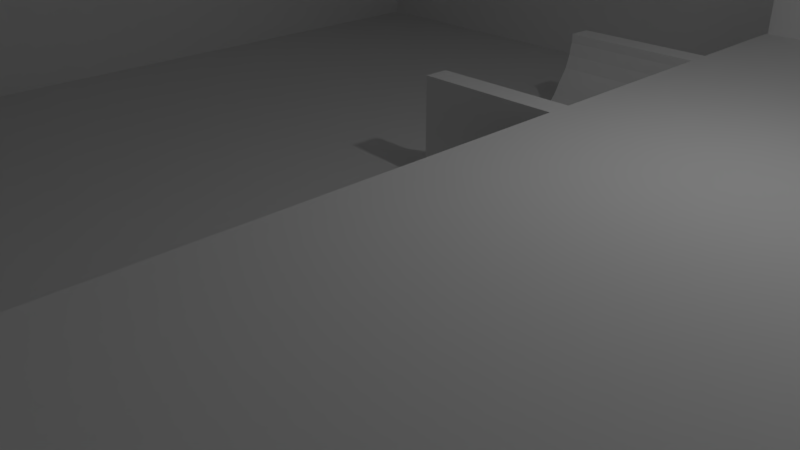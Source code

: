 # Source: tutMapwithBox.blend  (saved by Blender 2.78.0; exported with 4.5.12 LTS)
import bpy
from mathutils import Matrix  # noqa: F401  (used for matrix-valued properties, if any)

bpy.ops.wm.read_factory_settings(use_empty=True)
scene = bpy.context.scene
scene.name = 'Scene'

# ---- collections
col_collection_1 = bpy.data.collections.new('Collection 1'); scene.collection.children.link(col_collection_1)

# ---- materials (node trees are filled in below, after node groups)
mat_material = bpy.data.materials.new('Material')
mat_material.alpha_threshold = 0.0
mat_material.use_transparent_shadow = False
mat_material.roughness = 0.5
mat_material.line_color = (0.0, 0.0, 0.0, 1.0)

# ---- material node trees

# ---- world
world_world = bpy.data.worlds.new('World'); scene.world = world_world
world_world.color = (0.05088, 0.05088, 0.05088)
world_world.use_sun_shadow = False
world_world.sun_shadow_jitter_overblur = 0.0
world_world.cycles.sampling_method = 'MANUAL'

# ---- cameras
cam_camera = bpy.data.cameras.new('Camera')
cam_camera.clip_end = 100.0
cam_camera.lens = 35.0
cam_camera.sensor_width = 32.0
cam_camera.sensor_height = 18.0
cam_camera.ortho_scale = 7.314
cam_camera.dof.focus_distance = 0.0
cam_camera.dof.aperture_fstop = 128.0

# ---- lights
light_lamp = bpy.data.lights.new('Lamp', 'POINT')
light_lamp.transmission_factor = 0.0
light_lamp.cutoff_distance = 30.0
light_lamp.energy = 100.0
light_lamp.shadow_buffer_clip_start = 1.001
light_lamp.shadow_soft_size = 0.1
light_lamp.shadow_maximum_resolution = 0.006
light_lamp.use_absolute_resolution = True

# ---- meshes
me_cone = bpy.data.meshes.new('Cone')
me_cone.from_pydata([(0.0, 1.0, -1.0), (0.1951, 0.9808, -1.0), (0.3827, 0.9239, -1.0), (0.5556, 0.8315, -1.0), (0.7071, 0.7071, -1.0), (0.8315, 0.5556, -1.0), (0.9239, 0.3827, -1.0), (0.9808, 0.1951, -1.0), (1.0, 7.55e-08, -1.0), (0.0, 0.0, 1.0), (0.9808, -0.1951, -1.0), (0.9239, -0.3827, -1.0), (0.8315, -0.5556, -1.0), (0.7071, -0.7071, -1.0), (0.5556, -0.8315, -1.0), (0.3827, -0.9239, -1.0), (0.1951, -0.9808, -1.0), (-3.258e-07, -1.0, -1.0), (-0.1951, -0.9808, -1.0), (-0.3827, -0.9239, -1.0), (-0.5556, -0.8315, -1.0), (-0.7071, -0.7071, -1.0), (-0.8315, -0.5556, -1.0), (-0.9239, -0.3827, -1.0), (-0.9808, -0.1951, -1.0), (-1.0, 9.656e-07, -1.0), (-0.9808, 0.1951, -1.0), (-0.9239, 0.3827, -1.0), (-0.8315, 0.5556, -1.0), (-0.7071, 0.7071, -1.0), (-0.5556, 0.8315, -1.0), (-0.3827, 0.9239, -1.0), (-0.1951, 0.9808, -1.0), (1.54e-08, 0.8703, -1.0), (0.1698, 0.8536, -1.0), (0.333, 0.804, -1.0), (0.4835, 0.7236, -1.0), (0.6154, 0.6154, -1.0), (0.7236, 0.4835, -1.0), (0.804, 0.333, -1.0), (0.8536, 0.1698, -1.0), (0.8703, 1.027e-07, -1.0), (0.8536, -0.1698, -1.0), (0.804, -0.333, -1.0), (0.7236, -0.4835, -1.0), (0.6154, -0.6154, -1.0), (0.4835, -0.7236, -1.0), (0.333, -0.804, -1.0), (0.1698, -0.8536, -1.0), (-2.682e-07, -0.8703, -1.0), (-0.1698, -0.8536, -1.0), (-0.333, -0.804, -1.0), (-0.4835, -0.7236, -1.0), (-0.6154, -0.6154, -1.0), (-0.7236, -0.4835, -1.0), (-0.804, -0.333, -1.0), (-0.8536, -0.1698, -1.0), (-0.8703, 8.773e-07, -1.0), (-0.8536, 0.1698, -1.0), (-0.804, 0.333, -1.0), (-0.7236, 0.4835, -1.0), (-0.6154, 0.6154, -1.0), (-0.4835, 0.7236, -1.0), (-0.333, 0.804, -1.0), (-0.1698, 0.8536, -1.0), (4.728e-08, 0.3608, -0.5004), (0.07038, 0.3538, -0.5004), (0.1381, 0.3333, -0.5004), (0.2004, 0.3, -0.5004), (0.2551, 0.2551, -0.5004), (0.3, 0.2004, -0.5004), (0.3333, 0.1381, -0.5004), (0.3538, 0.07038, -0.5004), (0.3608, 2.17e-07, -0.5004), (0.3538, -0.07038, -0.5004), (0.3333, -0.1381, -0.5004), (0.3, -0.2004, -0.5004), (0.2551, -0.2551, -0.5004), (0.2004, -0.3, -0.5004), (0.1381, -0.3333, -0.5004), (0.07038, -0.3538, -0.5004), (-7.027e-08, -0.3608, -0.5004), (-0.07038, -0.3538, -0.5004), (-0.1381, -0.3333, -0.5004), (-0.2004, -0.3, -0.5004), (-0.2551, -0.2551, -0.5004), (-0.3, -0.2004, -0.5004), (-0.3333, -0.1381, -0.5004), (-0.3538, -0.07038, -0.5004), (-0.3608, 5.382e-07, -0.5004), (-0.3538, 0.07038, -0.5004), (-0.3333, 0.1381, -0.5004), (-0.3, 0.2004, -0.5004), (-0.2551, 0.2551, -0.5004), (-0.2004, 0.3, -0.5004), (-0.1381, 0.3333, -0.5004), (-0.07038, 0.3538, -0.5004)], [], [(0, 9, 1), (1, 9, 2), (2, 9, 3), (3, 9, 4), (4, 9, 5), (5, 9, 6), (6, 9, 7), (7, 9, 8), (8, 9, 10), (10, 9, 11), (11, 9, 12), (12, 9, 13), (13, 9, 14), (14, 9, 15), (15, 9, 16), (16, 9, 17), (17, 9, 18), (18, 9, 19), (19, 9, 20), (20, 9, 21), (21, 9, 22), (22, 9, 23), (23, 9, 24), (24, 9, 25), (25, 9, 26), (26, 9, 27), (27, 9, 28), (28, 9, 29), (29, 9, 30), (30, 9, 31), (31, 9, 32), (32, 9, 0), (3, 4, 37, 36), (17, 18, 50, 49), (24, 25, 57, 56), (31, 32, 64, 63), (11, 12, 44, 43), (4, 5, 38, 37), (18, 19, 51, 50), (32, 0, 33, 64), (25, 26, 58, 57), (12, 13, 45, 44), (5, 6, 39, 38), (19, 20, 52, 51), (26, 27, 59, 58), (13, 14, 46, 45), (6, 7, 40, 39), (20, 21, 53, 52), (0, 1, 34, 33), (27, 28, 60, 59), (14, 15, 47, 46), (7, 8, 41, 40), (21, 22, 54, 53), (28, 29, 61, 60), (1, 2, 35, 34), (15, 16, 48, 47), (22, 23, 55, 54), (29, 30, 62, 61), (8, 10, 42, 41), (2, 3, 36, 35), (16, 17, 49, 48), (23, 24, 56, 55), (30, 31, 63, 62), (10, 11, 43, 42), (43, 44, 76, 75), (57, 58, 90, 89), (44, 45, 77, 76), (58, 59, 91, 90), (45, 46, 78, 77), (59, 60, 92, 91), (46, 47, 79, 78), (33, 34, 66, 65), (60, 61, 93, 92), (47, 48, 80, 79), (34, 35, 67, 66), (61, 62, 94, 93), (48, 49, 81, 80), (35, 36, 68, 67), (62, 63, 95, 94), (49, 50, 82, 81), (36, 37, 69, 68), (63, 64, 96, 95), (50, 51, 83, 82), (37, 38, 70, 69), (64, 33, 65, 96), (51, 52, 84, 83), (38, 39, 71, 70), (52, 53, 85, 84), (39, 40, 72, 71), (53, 54, 86, 85), (40, 41, 73, 72), (54, 55, 87, 86), (41, 42, 74, 73), (55, 56, 88, 87), (42, 43, 75, 74), (56, 57, 89, 88)])
me_cone.use_remesh_preserve_volume = False
me_cone.use_remesh_preserve_attributes = False
me_cone.use_mirror_vertex_groups = False
me_cone.update()
me_cube_010 = bpy.data.meshes.new('Cube.010')
me_cube_010.from_pydata([(-2.792, -2.877, 0.6285), (-2.792, -2.877, 1.0), (-2.792, 1.454, 0.6285), (-2.792, 1.454, 1.0), (1.0, -2.877, 0.6285), (1.0, -2.877, 1.0), (1.0, 1.454, 0.6285), (1.0, 1.454, 1.0)], [], [(0, 1, 3, 2), (2, 3, 7, 6), (6, 7, 5, 4), (4, 5, 1, 0), (2, 6, 4, 0), (7, 3, 1, 5)])
me_cube_010.use_remesh_preserve_volume = False
me_cube_010.use_remesh_preserve_attributes = False
me_cube_010.use_mirror_vertex_groups = False
me_cube_010.update()
me_cube_006 = bpy.data.meshes.new('Cube.006')
me_cube_006.from_pydata([(-0.6661, -0.5246, -0.9469), (-0.6661, 0.6493, 0.4973), (-0.6661, 1.0, -0.9469), (-0.6661, 1.0, 0.4973), (1.334, -0.5246, -0.9469), (1.334, 0.6493, 0.4973), (1.334, 1.0, -0.9469), (1.334, 1.0, 0.4973), (-0.6661, -0.1039, -0.7594), (-0.6661, 0.1422, -0.572), (-0.6661, 0.3077, -0.3845), (-0.6661, 0.4238, -0.197), (-0.6661, 0.5513, -0.009508), (-0.6661, 0.6156, 0.178), (-0.6661, 0.6493, 0.3655), (-0.6661, 1.0, 0.3655), (-0.6661, 1.0, 0.178), (-0.6661, 1.0, -0.009508), (-0.6661, 1.0, -0.197), (-0.6661, 1.0, -0.3845), (-0.6661, 1.0, -0.572), (-0.6661, 1.0, -0.7594), (1.334, 1.0, 0.3655), (1.334, 1.0, 0.178), (1.334, 1.0, -0.009508), (1.334, 1.0, -0.197), (1.334, 1.0, -0.3845), (1.334, 1.0, -0.572), (1.334, 1.0, -0.7594), (1.334, 0.6493, 0.3655), (1.334, 0.6156, 0.178), (1.334, 0.5513, -0.009508), (1.334, 0.4238, -0.197), (1.334, 0.3077, -0.3845), (1.334, 0.1422, -0.572), (1.334, -0.1039, -0.7594)], [], [(14, 1, 3, 15), (15, 3, 7, 22), (22, 7, 5, 29), (29, 5, 1, 14), (2, 6, 4, 0), (7, 3, 1, 5), (4, 35, 8, 0), (35, 34, 9, 8), (34, 33, 10, 9), (33, 32, 11, 10), (32, 31, 12, 11), (31, 30, 13, 12), (30, 29, 14, 13), (6, 28, 35, 4), (28, 27, 34, 35), (27, 26, 33, 34), (26, 25, 32, 33), (25, 24, 31, 32), (24, 23, 30, 31), (23, 22, 29, 30), (2, 21, 28, 6), (21, 20, 27, 28), (20, 19, 26, 27), (19, 18, 25, 26), (18, 17, 24, 25), (17, 16, 23, 24), (16, 15, 22, 23), (0, 8, 21, 2), (8, 9, 20, 21), (9, 10, 19, 20), (10, 11, 18, 19), (11, 12, 17, 18), (12, 13, 16, 17), (13, 14, 15, 16)])
me_cube_006.use_remesh_preserve_volume = False
me_cube_006.use_remesh_preserve_attributes = False
me_cube_006.use_mirror_vertex_groups = False
me_cube_006.update()
me_cube_004 = bpy.data.meshes.new('Cube.004')
me_cube_004.from_pydata([(-1.0, -1.128, 0.2236), (-0.9886, -1.128, 0.5729), (-1.0, 14.75, 0.2236), (-0.9886, 14.75, 0.5729), (5.339, -1.128, 0.2236), (5.36, -1.128, 0.5729), (5.339, 14.75, 0.2236), (5.36, 14.75, 0.5729)], [], [(0, 1, 3, 2), (2, 3, 7, 6), (6, 7, 5, 4), (4, 5, 1, 0), (2, 6, 4, 0), (7, 3, 1, 5)])
me_cube_004.use_remesh_preserve_volume = False
me_cube_004.use_remesh_preserve_attributes = False
me_cube_004.use_mirror_vertex_groups = False
me_cube_004.update()
me_cube_001 = bpy.data.meshes.new('Cube.001')
me_cube_001.from_pydata([(-5.547, -1.534, -2.509), (-4.103, -1.533, -0.9882), (-5.547, 0.4655, -2.509), (-4.093, 0.4667, -0.9818), (-0.7463, -1.534, -2.509), (-0.6937, -1.536, -0.986), (-0.7463, 0.4655, -2.509), (-0.6838, 0.4643, -0.9796), (5.688, -1.543, -1.305), (5.688, -1.543, -0.9878), (5.688, 14.38, -1.305), (5.688, 14.38, -0.9878)], [], [(0, 1, 3, 2), (2, 3, 7, 6), (6, 7, 5, 4), (1, 5, 7, 3), (2, 6, 4, 0), (10, 11, 9, 8)])
me_cube_001.use_remesh_preserve_volume = False
me_cube_001.use_remesh_preserve_attributes = False
me_cube_001.use_mirror_vertex_groups = False
me_cube_001.update()
me_cube = bpy.data.meshes.new('Cube')
me_cube.from_pydata([(8.409, 8.409, -1.485), (8.409, -8.409, -1.485), (-8.409, -8.409, -1.485), (-8.409, 8.409, -1.485), (8.409, 8.409, 15.33), (8.409, -8.409, 15.33), (-8.409, -8.409, 15.33), (-8.409, 8.409, 15.33), (7.927, 7.927, 15.33), (7.927, -7.927, 15.33), (-7.927, 7.927, 15.33), (-7.927, -7.927, 15.33), (7.927, 7.927, 0.5636), (7.927, -7.927, 0.5636), (-7.927, 7.927, 0.5636), (-7.927, -7.927, 0.5636)], [], [(0, 1, 2, 3), (0, 4, 5, 1), (1, 5, 6, 2), (2, 6, 7, 3), (4, 0, 3, 7), (6, 5, 9, 11), (11, 9, 13, 15), (5, 4, 8, 9), (7, 6, 11, 10), (4, 7, 10, 8), (12, 14, 15, 13), (9, 8, 12, 13), (10, 11, 15, 14), (8, 10, 14, 12)])
me_cube.materials.append(mat_material)
me_cube.use_remesh_preserve_volume = False
me_cube.use_remesh_preserve_attributes = False
me_cube.use_mirror_vertex_groups = False
me_cube.update()
me_cube_005 = bpy.data.meshes.new('Cube.005')
me_cube_005.from_pydata([(-5.037, 0.1523, -3.364), (-5.032, 0.1535, -1.053), (-5.037, 1.512, -3.364), (-5.022, 1.514, -1.046), (-0.4899, 0.1523, -3.364), (-3.31, 0.1512, -1.05), (-0.4899, 1.512, -3.364), (-3.3, 1.511, -1.044)], [], [(0, 1, 3, 2), (2, 3, 7, 6), (6, 7, 5, 4), (1, 5, 7, 3), (2, 6, 4, 0), (0, 4, 5, 1)])
me_cube_005.use_remesh_preserve_volume = False
me_cube_005.use_remesh_preserve_attributes = False
me_cube_005.use_mirror_vertex_groups = False
me_cube_005.update()
me_cube_009 = bpy.data.meshes.new('Cube.009')
me_cube_009.from_pydata([(-0.6661, -0.5246, -0.9469), (-0.6661, 0.6493, 0.4973), (-0.6661, 1.0, -0.9469), (-0.6661, 1.0, 0.4973), (1.334, -0.5246, -0.9469), (1.334, 0.6493, 0.4973), (1.334, 1.0, -0.9469), (1.334, 1.0, 0.4973), (-0.6661, -0.1039, -0.7594), (-0.6661, 0.1422, -0.572), (-0.6661, 0.3077, -0.3845), (-0.6661, 0.4238, -0.197), (-0.6661, 0.5513, -0.009508), (-0.6661, 0.6156, 0.178), (-0.6661, 0.6493, 0.3655), (-0.6661, 1.0, 0.3655), (-0.6661, 1.0, 0.178), (-0.6661, 1.0, -0.009508), (-0.6661, 1.0, -0.197), (-0.6661, 1.0, -0.3845), (-0.6661, 1.0, -0.572), (-0.6661, 1.0, -0.7594), (1.334, 1.0, 0.3655), (1.334, 1.0, 0.178), (1.334, 1.0, -0.009508), (1.334, 1.0, -0.197), (1.334, 1.0, -0.3845), (1.334, 1.0, -0.572), (1.334, 1.0, -0.7594), (1.334, 0.6493, 0.3655), (1.334, 0.6156, 0.178), (1.334, 0.5513, -0.009508), (1.334, 0.4238, -0.197), (1.334, 0.3077, -0.3845), (1.334, 0.1422, -0.572), (1.334, -0.1039, -0.7594)], [], [(14, 1, 3, 15), (15, 3, 7, 22), (22, 7, 5, 29), (29, 5, 1, 14), (2, 6, 4, 0), (7, 3, 1, 5), (4, 35, 8, 0), (35, 34, 9, 8), (34, 33, 10, 9), (33, 32, 11, 10), (32, 31, 12, 11), (31, 30, 13, 12), (30, 29, 14, 13), (6, 28, 35, 4), (28, 27, 34, 35), (27, 26, 33, 34), (26, 25, 32, 33), (25, 24, 31, 32), (24, 23, 30, 31), (23, 22, 29, 30), (2, 21, 28, 6), (21, 20, 27, 28), (20, 19, 26, 27), (19, 18, 25, 26), (18, 17, 24, 25), (17, 16, 23, 24), (16, 15, 22, 23), (0, 8, 21, 2), (8, 9, 20, 21), (9, 10, 19, 20), (10, 11, 18, 19), (11, 12, 17, 18), (12, 13, 16, 17), (13, 14, 15, 16)])
me_cube_009.use_remesh_preserve_volume = False
me_cube_009.use_remesh_preserve_attributes = False
me_cube_009.use_mirror_vertex_groups = False
me_cube_009.update()
me_cube_011 = bpy.data.meshes.new('Cube.011')
me_cube_011.from_pydata([(-6.981, -2.877, 0.6285), (-6.981, -2.877, 1.0), (-6.981, 1.454, 0.6285), (-6.981, 1.454, 1.0), (1.0, -2.877, 0.6285), (1.0, -2.877, 1.0), (1.0, 1.454, 0.6285), (1.0, 1.454, 1.0)], [], [(0, 1, 3, 2), (2, 3, 7, 6), (6, 7, 5, 4), (4, 5, 1, 0), (2, 6, 4, 0), (7, 3, 1, 5)])
me_cube_011.use_remesh_preserve_volume = False
me_cube_011.use_remesh_preserve_attributes = False
me_cube_011.use_mirror_vertex_groups = False
me_cube_011.update()
me_cube_012 = bpy.data.meshes.new('Cube.012')
me_cube_012.from_pydata([(-13.7, -2.877, 0.6285), (-13.7, -2.877, 1.0), (-13.7, 1.454, 0.6285), (-13.7, 1.454, 1.0), (1.0, -2.877, 0.6285), (1.0, -2.877, 1.0), (1.0, 1.454, 0.6285), (1.0, 1.454, 1.0)], [], [(0, 1, 3, 2), (2, 3, 7, 6), (6, 7, 5, 4), (4, 5, 1, 0), (2, 6, 4, 0), (7, 3, 1, 5)])
me_cube_012.use_remesh_preserve_volume = False
me_cube_012.use_remesh_preserve_attributes = False
me_cube_012.use_mirror_vertex_groups = False
me_cube_012.update()
me_cube_015 = bpy.data.meshes.new('Cube.015')
me_cube_015.from_pydata([(-13.7, -11.07, 4.543), (-13.7, -11.07, 9.795), (-13.7, -7.678, 4.543), (-13.7, -7.678, 4.915), (-9.963, -11.07, 4.543), (-9.963, -11.07, 9.795), (-9.963, -7.678, 4.543), (-9.963, -7.678, 4.915)], [], [(0, 1, 3, 2), (2, 3, 7, 6), (6, 7, 5, 4), (4, 5, 1, 0), (2, 6, 4, 0), (7, 3, 1, 5)])
me_cube_015.use_remesh_preserve_volume = False
me_cube_015.use_remesh_preserve_attributes = False
me_cube_015.use_mirror_vertex_groups = False
me_cube_015.update()
me_cube_016 = bpy.data.meshes.new('Cube.016')
me_cube_016.from_pydata([(-9.885, -17.36, 9.428), (-9.885, -17.36, 9.799), (-9.885, -15.19, 9.428), (-9.885, -15.19, 9.799), (-6.146, -17.36, 9.428), (-6.146, -17.36, 9.799), (-6.146, -15.19, 9.428), (-6.146, -15.19, 9.799)], [], [(0, 1, 3, 2), (2, 3, 7, 6), (6, 7, 5, 4), (4, 5, 1, 0), (2, 6, 4, 0), (7, 3, 1, 5)])
me_cube_016.use_remesh_preserve_volume = False
me_cube_016.use_remesh_preserve_attributes = False
me_cube_016.use_mirror_vertex_groups = False
me_cube_016.update()
me_cube_017 = bpy.data.meshes.new('Cube.017')
me_cube_017.from_pydata([(-13.7, -6.305, 0.6285), (-13.7, -6.305, 4.412), (-13.7, -2.027, 0.6285), (-13.7, -2.027, 1.0), (-9.963, -6.305, 0.6285), (-9.963, -6.305, 4.412), (-9.963, -2.027, 0.6285), (-9.963, -2.027, 1.0)], [], [(0, 1, 3, 2), (2, 3, 7, 6), (6, 7, 5, 4), (4, 5, 1, 0), (2, 6, 4, 0), (7, 3, 1, 5)])
me_cube_017.use_remesh_preserve_volume = False
me_cube_017.use_remesh_preserve_attributes = False
me_cube_017.use_mirror_vertex_groups = False
me_cube_017.update()
me_cube_018 = bpy.data.meshes.new('Cube.018')
me_cube_018.from_pydata([(-13.7, -0.723, 0.6285), (-13.7, -0.723, 1.0), (-13.7, 5.567, 0.6285), (-13.7, 5.567, 1.0), (-9.963, -0.723, 0.6285), (-9.963, -0.723, 1.0), (-9.963, 5.567, 0.6285), (-9.963, 5.567, 1.0)], [], [(0, 1, 3, 2), (2, 3, 7, 6), (6, 7, 5, 4), (4, 5, 1, 0), (2, 6, 4, 0), (7, 3, 1, 5)])
me_cube_018.use_remesh_preserve_volume = False
me_cube_018.use_remesh_preserve_attributes = False
me_cube_018.use_mirror_vertex_groups = False
me_cube_018.update()
me_cube_019 = bpy.data.meshes.new('Cube.019')
me_cube_019.from_pydata([(-13.7, -17.36, 9.428), (-13.7, -17.36, 9.799), (-13.7, -11.08, 9.428), (-13.7, -11.08, 9.799), (-9.963, -17.36, 9.428), (-9.963, -17.36, 9.799), (-9.963, -11.08, 9.428), (-9.963, -11.08, 9.799)], [], [(0, 1, 3, 2), (2, 3, 7, 6), (6, 7, 5, 4), (4, 5, 1, 0), (2, 6, 4, 0), (7, 3, 1, 5)])
me_cube_019.use_remesh_preserve_volume = False
me_cube_019.use_remesh_preserve_attributes = False
me_cube_019.use_mirror_vertex_groups = False
me_cube_019.update()
me_cube_020 = bpy.data.meshes.new('Cube.020')
me_cube_020.from_pydata([(-13.7, -17.36, 9.428), (-13.7, -17.36, 9.799), (-13.7, -11.08, 9.428), (-13.7, -11.08, 9.799), (-9.963, -17.36, 9.428), (-9.963, -17.36, 9.799), (-9.963, -11.08, 9.428), (-9.963, -11.08, 9.799)], [], [(0, 1, 3, 2), (2, 3, 7, 6), (6, 7, 5, 4), (4, 5, 1, 0), (2, 6, 4, 0), (7, 3, 1, 5)])
me_cube_020.use_remesh_preserve_volume = False
me_cube_020.use_remesh_preserve_attributes = False
me_cube_020.use_mirror_vertex_groups = False
me_cube_020.update()
me_cube_021 = bpy.data.meshes.new('Cube.021')
me_cube_021.from_pydata([(-9.885, -17.36, 9.428), (-9.885, -17.36, 9.799), (-9.885, -15.19, 9.428), (-9.885, -15.19, 9.799), (-6.146, -17.36, 9.428), (-6.146, -17.36, 9.799), (-6.146, -15.19, 9.428), (-6.146, -15.19, 9.799)], [], [(0, 1, 3, 2), (2, 3, 7, 6), (6, 7, 5, 4), (4, 5, 1, 0), (2, 6, 4, 0), (7, 3, 1, 5)])
me_cube_021.use_remesh_preserve_volume = False
me_cube_021.use_remesh_preserve_attributes = False
me_cube_021.use_mirror_vertex_groups = False
me_cube_021.update()
me_cube_022 = bpy.data.meshes.new('Cube.022')
me_cube_022.from_pydata([(-9.885, -17.36, 9.428), (-9.885, -17.36, 9.799), (-9.885, -15.19, 9.428), (-9.885, -15.19, 9.799), (-6.146, -17.36, 9.428), (-6.146, -17.36, 9.799), (-6.146, -15.19, 9.428), (-6.146, -15.19, 9.799)], [], [(0, 1, 3, 2), (2, 3, 7, 6), (6, 7, 5, 4), (4, 5, 1, 0), (2, 6, 4, 0), (7, 3, 1, 5)])
me_cube_022.use_remesh_preserve_volume = False
me_cube_022.use_remesh_preserve_attributes = False
me_cube_022.use_mirror_vertex_groups = False
me_cube_022.update()
me_cube_023 = bpy.data.meshes.new('Cube.023')
me_cube_023.from_pydata([(-9.885, -17.36, 9.428), (-9.885, -17.36, 9.799), (-9.885, -15.19, 9.428), (-9.885, -15.19, 9.799), (-6.146, -17.36, 9.428), (-6.146, -17.36, 9.799), (-6.146, -15.19, 9.428), (-6.146, -15.19, 9.799)], [], [(0, 1, 3, 2), (2, 3, 7, 6), (6, 7, 5, 4), (4, 5, 1, 0), (2, 6, 4, 0), (7, 3, 1, 5)])
me_cube_023.use_remesh_preserve_volume = False
me_cube_023.use_remesh_preserve_attributes = False
me_cube_023.use_mirror_vertex_groups = False
me_cube_023.update()
me_cube_024 = bpy.data.meshes.new('Cube.024')
me_cube_024.from_pydata([(-9.885, -17.36, 9.428), (-9.885, -17.36, 9.799), (-9.885, -15.19, 9.428), (-9.885, -15.19, 9.799), (-6.146, -17.36, 9.428), (-6.146, -17.36, 9.799), (-6.146, -15.19, 9.428), (-6.146, -15.19, 9.799)], [], [(0, 1, 3, 2), (2, 3, 7, 6), (6, 7, 5, 4), (4, 5, 1, 0), (2, 6, 4, 0), (7, 3, 1, 5)])
me_cube_024.use_remesh_preserve_volume = False
me_cube_024.use_remesh_preserve_attributes = False
me_cube_024.use_mirror_vertex_groups = False
me_cube_024.update()
me_cube_025 = bpy.data.meshes.new('Cube.025')
me_cube_025.from_pydata([(-9.885, -17.36, 9.428), (-9.885, -17.36, 9.799), (-9.885, -15.19, 9.428), (-9.885, -15.19, 9.799), (-6.146, -17.36, 9.428), (-6.146, -17.36, 9.799), (-6.146, -15.19, 9.428), (-6.146, -15.19, 9.799)], [], [(0, 1, 3, 2), (2, 3, 7, 6), (6, 7, 5, 4), (4, 5, 1, 0), (2, 6, 4, 0), (7, 3, 1, 5)])
me_cube_025.use_remesh_preserve_volume = False
me_cube_025.use_remesh_preserve_attributes = False
me_cube_025.use_mirror_vertex_groups = False
me_cube_025.update()

# ---- objects
ob_cone = bpy.data.objects.new('Cone', me_cone)
ob_cube_006 = bpy.data.objects.new('Cube.006', me_cube_010)
ob_cube_004 = bpy.data.objects.new('Cube.004', me_cube_006)
ob_cube_002 = bpy.data.objects.new('Cube.002', me_cube_004)
ob_cube_001 = bpy.data.objects.new('Cube.001', me_cube_001)
ob_cube = bpy.data.objects.new('Cube', me_cube)
ob_lamp = bpy.data.objects.new('Lamp', light_lamp)
ob_camera = bpy.data.objects.new('Camera', cam_camera)
ob_cube_003 = bpy.data.objects.new('Cube.003', me_cube_005)
ob_cube_005 = bpy.data.objects.new('Cube.005', me_cube_009)
ob_cube_007 = bpy.data.objects.new('Cube.007', me_cube_011)
ob_cube_008 = bpy.data.objects.new('Cube.008', me_cube_012)
ob_cube_009 = bpy.data.objects.new('Cube.009', me_cube_015)
ob_cube_010 = bpy.data.objects.new('Cube.010', me_cube_016)
ob_cube_011 = bpy.data.objects.new('Cube.011', me_cube_017)
ob_cube_012 = bpy.data.objects.new('Cube.012', me_cube_018)
ob_cube_013 = bpy.data.objects.new('Cube.013', me_cube_019)
ob_cube_014 = bpy.data.objects.new('Cube.014', me_cube_020)
ob_cube_015 = bpy.data.objects.new('Cube.015', me_cube_021)
ob_cube_016 = bpy.data.objects.new('Cube.016', me_cube_022)
ob_cube_017 = bpy.data.objects.new('Cube.017', me_cube_023)
ob_cube_018 = bpy.data.objects.new('Cube.018', me_cube_024)
ob_cube_019 = bpy.data.objects.new('Cube.019', me_cube_025)

# ---- transforms, parenting, visibility, modifiers, constraints
ob_cone.location = (-2.387, 4.766, 5.785)
ob_cone.scale = (1.0, 1.0, -1.0)
ob_cone.lineart.crease_threshold = 0.0
ob_cube_006.location = (1.449, 7.478, 4.019)
ob_cube_006.scale = (0.3104, 0.3104, 0.3104)
ob_cube_006.lineart.crease_threshold = 0.0
ob_cube_004.location = (0.3664, 3.768, 1.53)
ob_cube_004.lineart.crease_threshold = 0.0
ob_cube_002.location = (2.694, -6.826, 1.457)
ob_cube_002.lineart.crease_threshold = 0.0
ob_cube_001.location = (2.406, -6.371, 3.014)
ob_cube_001.lineart.crease_threshold = 0.0
ob_cube.location = (0.0, 0.0, 0.0)
ob_cube.lock_rotations_4d = False
ob_cube.empty_display_type = 'ARROWS'
ob_cube.lineart.crease_threshold = 0.0
ob_lamp.location = (4.076, 1.005, 5.904)
ob_lamp.rotation_euler = (0.6503, 0.05522, 1.866)
ob_lamp.lock_rotations_4d = False
ob_lamp.empty_display_type = 'ARROWS'
ob_lamp.color = (0.0, 0.0, 0.0, 0.0)
ob_lamp.lineart.crease_threshold = 0.0
ob_camera.location = (7.481, -6.508, 5.344)
ob_camera.rotation_euler = (1.109, 0.0, 0.8149)
ob_camera.lock_rotations_4d = False
ob_camera.empty_display_type = 'ARROWS'
ob_camera.color = (0.0, 0.0, 0.0, 0.0)
ob_camera.display_type = 'WIRE'
ob_camera.lineart.crease_threshold = 0.0
ob_cube_003.location = (6.761, 6.427, 5.378)
ob_cube_003.lineart.crease_threshold = 0.0
ob_cube_005.location = (0.3664, 2.303, 1.53)
ob_cube_005.scale = (1.0, -1.0, 1.0)
ob_cube_005.lineart.crease_threshold = 0.0
ob_cube_007.location = (-0.5178, 7.478, 4.019)
ob_cube_007.scale = (0.3104, 0.3104, 0.3104)
ob_cube_007.lineart.crease_threshold = 0.0
ob_cube_008.location = (-3.692, 7.478, 4.019)
ob_cube_008.scale = (0.3104, 0.3104, 0.3104)
ob_cube_008.lineart.crease_threshold = 0.0
ob_cube_009.location = (-3.668, 4.856, 4.019)
ob_cube_009.scale = (0.3104, 0.3104, 0.3104)
ob_cube_009.lineart.crease_threshold = 0.0
ob_cube_010.location = (-1.783, 4.856, 4.019)
ob_cube_010.scale = (0.3104, 0.3104, 0.3104)
ob_cube_010.lineart.crease_threshold = 0.0
ob_cube_011.location = (-3.668, 4.856, 4.019)
ob_cube_011.scale = (0.3104, 0.3104, 0.3104)
ob_cube_011.lineart.crease_threshold = 0.0
ob_cube_012.location = (-3.668, 4.856, 4.019)
ob_cube_012.scale = (0.3104, 0.3104, 0.3104)
ob_cube_012.lineart.crease_threshold = 0.0
ob_cube_013.location = (-3.668, 4.856, 4.019)
ob_cube_013.scale = (0.3104, 0.3104, 0.3104)
ob_cube_013.lineart.crease_threshold = 0.0
ob_cube_014.location = (-3.668, 4.856, 4.019)
ob_cube_014.scale = (0.3104, 0.3104, 0.3104)
ob_cube_014.lineart.crease_threshold = 0.0
ob_cube_015.location = (-3.689, 4.856, 4.019)
ob_cube_015.scale = (0.3104, 0.3104, 0.3104)
ob_cube_015.lineart.crease_threshold = 0.0
ob_cube_016.location = (0.1389, 4.856, 4.019)
ob_cube_016.scale = (0.3104, 0.3104, 0.3104)
ob_cube_016.lineart.crease_threshold = 0.0
ob_cube_017.location = (0.1389, 5.938, 4.019)
ob_cube_017.scale = (0.3104, 0.3104, 0.3104)
ob_cube_017.lineart.crease_threshold = 0.0
ob_cube_018.location = (0.1389, 7.035, 4.019)
ob_cube_018.scale = (0.3104, 0.3104, 0.3104)
ob_cube_018.lineart.crease_threshold = 0.0
ob_cube_019.location = (0.1389, 8.185, 4.019)
ob_cube_019.scale = (0.3104, 0.3104, 0.3104)
ob_cube_019.lineart.crease_threshold = 0.0

# ---- collection membership
col_collection_1.objects.link(ob_cone)
col_collection_1.objects.link(ob_cube_006)
col_collection_1.objects.link(ob_cube_004)
col_collection_1.objects.link(ob_cube_002)
col_collection_1.objects.link(ob_cube_001)
col_collection_1.objects.link(ob_cube)
col_collection_1.objects.link(ob_lamp)
col_collection_1.objects.link(ob_camera)
col_collection_1.objects.link(ob_cube_003)
col_collection_1.objects.link(ob_cube_005)
col_collection_1.objects.link(ob_cube_007)
col_collection_1.objects.link(ob_cube_008)
col_collection_1.objects.link(ob_cube_009)
col_collection_1.objects.link(ob_cube_010)
col_collection_1.objects.link(ob_cube_011)
col_collection_1.objects.link(ob_cube_012)
col_collection_1.objects.link(ob_cube_013)
col_collection_1.objects.link(ob_cube_014)
col_collection_1.objects.link(ob_cube_015)
col_collection_1.objects.link(ob_cube_016)
col_collection_1.objects.link(ob_cube_017)
col_collection_1.objects.link(ob_cube_018)
col_collection_1.objects.link(ob_cube_019)

# ---- scene / render settings (as saved in the file)
scene.camera = ob_camera
scene.frame_start = 1; scene.frame_end = 250; scene.frame_set(1)
scene.render.engine = 'BLENDER_EEVEE_NEXT'
scene.render.resolution_percentage = 50
scene.render.dither_intensity = 0.0
scene.cycles.use_denoising = False
scene.cycles.samples = 128
scene.cycles.sampling_pattern = 'TABULATED_SOBOL'
scene.cycles.light_sampling_threshold = 0.0
scene.cycles.use_adaptive_sampling = False
scene.cycles.use_light_tree = False
scene.cycles.blur_glossy = 0.0
scene.cycles.sample_clamp_indirect = 0.0
scene.view_settings.view_transform = 'Standard'
bpy.context.view_layer.update()
